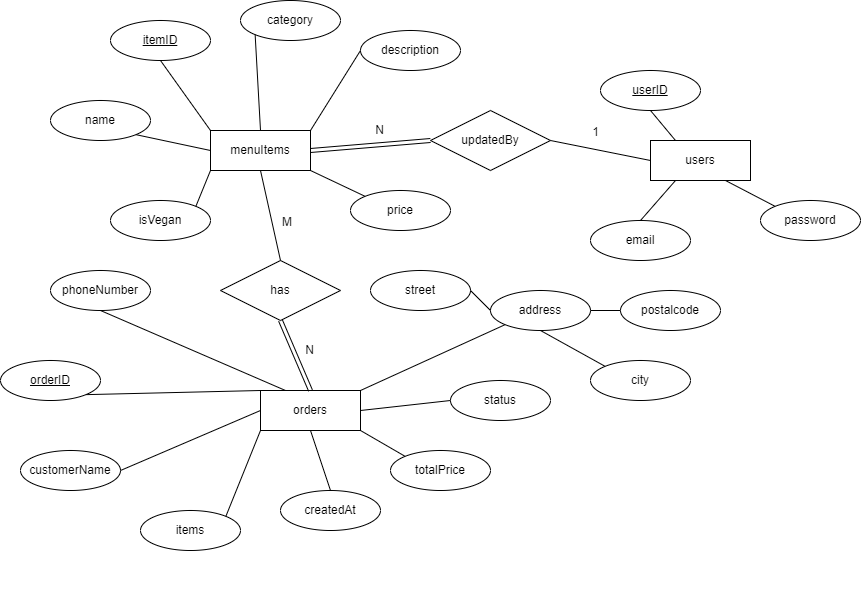

The diagram above was exported from draw.io. Its source (the exported page's mxGraphModel, read from the mxfile embedded in the PNG):
<mxGraphModel dx="1127" dy="1373" grid="1" gridSize="10" guides="1" tooltips="1" connect="1" arrows="1" fold="1" page="0" pageScale="1" pageWidth="850" pageHeight="1100" background="#ffffff" math="0" shadow="0" adaptiveColors="none">
  <root>
    <mxCell id="0" />
    <mxCell id="1" parent="0" />
    <mxCell id="2" value="name" style="ellipse;whiteSpace=wrap;html=1;align=center;" parent="1" vertex="1">
      <mxGeometry x="80" y="-610" width="100" height="40" as="geometry" />
    </mxCell>
    <mxCell id="3" value="menuItems" style="whiteSpace=wrap;html=1;align=center;" parent="1" vertex="1">
      <mxGeometry x="240" y="-580" width="100" height="40" as="geometry" />
    </mxCell>
    <mxCell id="4" value="itemID" style="ellipse;whiteSpace=wrap;html=1;align=center;fontStyle=4;" parent="1" vertex="1">
      <mxGeometry x="140" y="-690" width="100" height="40" as="geometry" />
    </mxCell>
    <mxCell id="5" value="category" style="ellipse;whiteSpace=wrap;html=1;align=center;" parent="1" vertex="1">
      <mxGeometry x="270" y="-710" width="100" height="40" as="geometry" />
    </mxCell>
    <mxCell id="6" value="description" style="ellipse;whiteSpace=wrap;html=1;align=center;" parent="1" vertex="1">
      <mxGeometry x="390" y="-680" width="100" height="40" as="geometry" />
    </mxCell>
    <mxCell id="7" value="price" style="ellipse;whiteSpace=wrap;html=1;align=center;" parent="1" vertex="1">
      <mxGeometry x="380" y="-520" width="100" height="40" as="geometry" />
    </mxCell>
    <mxCell id="8" value="isVegan" style="ellipse;whiteSpace=wrap;html=1;align=center;" parent="1" vertex="1">
      <mxGeometry x="140" y="-510" width="100" height="40" as="geometry" />
    </mxCell>
    <mxCell id="9" value="" style="endArrow=none;html=1;rounded=0;exitX=0.5;exitY=1;exitDx=0;exitDy=0;entryX=0;entryY=0;entryDx=0;entryDy=0;" parent="1" source="4" target="3" edge="1">
      <mxGeometry relative="1" as="geometry">
        <mxPoint x="350" y="-500" as="sourcePoint" />
        <mxPoint x="510" y="-500" as="targetPoint" />
      </mxGeometry>
    </mxCell>
    <mxCell id="10" value="" style="endArrow=none;html=1;rounded=0;exitX=0;exitY=0.5;exitDx=0;exitDy=0;entryX=1;entryY=1;entryDx=0;entryDy=0;" parent="1" source="3" target="2" edge="1">
      <mxGeometry relative="1" as="geometry">
        <mxPoint x="350" y="-500" as="sourcePoint" />
        <mxPoint x="510" y="-500" as="targetPoint" />
      </mxGeometry>
    </mxCell>
    <mxCell id="11" value="" style="endArrow=none;html=1;rounded=0;exitX=0;exitY=1;exitDx=0;exitDy=0;entryX=1;entryY=0;entryDx=0;entryDy=0;" parent="1" source="3" target="8" edge="1">
      <mxGeometry relative="1" as="geometry">
        <mxPoint x="350" y="-500" as="sourcePoint" />
        <mxPoint x="510" y="-500" as="targetPoint" />
      </mxGeometry>
    </mxCell>
    <mxCell id="12" value="" style="endArrow=none;html=1;rounded=0;exitX=1;exitY=1;exitDx=0;exitDy=0;entryX=0;entryY=0;entryDx=0;entryDy=0;" parent="1" source="3" target="7" edge="1">
      <mxGeometry relative="1" as="geometry">
        <mxPoint x="350" y="-500" as="sourcePoint" />
        <mxPoint x="340" y="-460" as="targetPoint" />
      </mxGeometry>
    </mxCell>
    <mxCell id="13" value="" style="endArrow=none;html=1;rounded=0;entryX=0;entryY=1;entryDx=0;entryDy=0;exitX=0.5;exitY=0;exitDx=0;exitDy=0;" parent="1" source="3" target="5" edge="1">
      <mxGeometry relative="1" as="geometry">
        <mxPoint x="350" y="-500" as="sourcePoint" />
        <mxPoint x="510" y="-500" as="targetPoint" />
      </mxGeometry>
    </mxCell>
    <mxCell id="14" value="" style="endArrow=none;html=1;rounded=0;exitX=1;exitY=0;exitDx=0;exitDy=0;entryX=0;entryY=0.5;entryDx=0;entryDy=0;" parent="1" source="3" target="6" edge="1">
      <mxGeometry relative="1" as="geometry">
        <mxPoint x="350" y="-500" as="sourcePoint" />
        <mxPoint x="510" y="-500" as="targetPoint" />
      </mxGeometry>
    </mxCell>
    <mxCell id="15" value="orders" style="whiteSpace=wrap;html=1;align=center;" parent="1" vertex="1">
      <mxGeometry x="290" y="-320" width="100" height="40" as="geometry" />
    </mxCell>
    <mxCell id="16" value="orderID" style="ellipse;whiteSpace=wrap;html=1;align=center;fontStyle=4;" parent="1" vertex="1">
      <mxGeometry x="30" y="-350" width="100" height="40" as="geometry" />
    </mxCell>
    <mxCell id="17" value="customerName" style="ellipse;whiteSpace=wrap;html=1;align=center;" parent="1" vertex="1">
      <mxGeometry x="50" y="-260" width="100" height="40" as="geometry" />
    </mxCell>
    <mxCell id="18" value="phoneNumber" style="ellipse;whiteSpace=wrap;html=1;align=center;" parent="1" vertex="1">
      <mxGeometry x="80" y="-440" width="100" height="40" as="geometry" />
    </mxCell>
    <mxCell id="19" value="address" style="ellipse;whiteSpace=wrap;html=1;align=center;" parent="1" vertex="1">
      <mxGeometry x="520" y="-420" width="100" height="40" as="geometry" />
    </mxCell>
    <mxCell id="20" value="status" style="ellipse;whiteSpace=wrap;html=1;align=center;" parent="1" vertex="1">
      <mxGeometry x="480" y="-330" width="100" height="40" as="geometry" />
    </mxCell>
    <mxCell id="21" value="totalPrice" style="ellipse;whiteSpace=wrap;html=1;align=center;" parent="1" vertex="1">
      <mxGeometry x="420" y="-260" width="100" height="40" as="geometry" />
    </mxCell>
    <mxCell id="22" value="createdAt" style="ellipse;whiteSpace=wrap;html=1;align=center;" parent="1" vertex="1">
      <mxGeometry x="310" y="-220" width="100" height="40" as="geometry" />
    </mxCell>
    <mxCell id="23" value="items" style="ellipse;whiteSpace=wrap;html=1;align=center;" parent="1" vertex="1">
      <mxGeometry x="170" y="-200" width="100" height="40" as="geometry" />
    </mxCell>
    <mxCell id="24" value="" style="endArrow=none;html=1;rounded=0;exitX=1;exitY=1;exitDx=0;exitDy=0;entryX=0;entryY=0;entryDx=0;entryDy=0;" parent="1" source="16" target="15" edge="1">
      <mxGeometry relative="1" as="geometry">
        <mxPoint x="500" y="-400" as="sourcePoint" />
        <mxPoint x="660" y="-400" as="targetPoint" />
      </mxGeometry>
    </mxCell>
    <mxCell id="25" value="" style="endArrow=none;html=1;rounded=0;entryX=1;entryY=0.5;entryDx=0;entryDy=0;exitX=0;exitY=0.5;exitDx=0;exitDy=0;" parent="1" source="15" target="17" edge="1">
      <mxGeometry relative="1" as="geometry">
        <mxPoint x="500" y="-400" as="sourcePoint" />
        <mxPoint x="660" y="-400" as="targetPoint" />
      </mxGeometry>
    </mxCell>
    <mxCell id="26" value="" style="endArrow=none;html=1;rounded=0;exitX=0;exitY=1;exitDx=0;exitDy=0;entryX=1;entryY=0;entryDx=0;entryDy=0;" parent="1" source="19" target="15" edge="1">
      <mxGeometry relative="1" as="geometry">
        <mxPoint x="500" y="-400" as="sourcePoint" />
        <mxPoint x="660" y="-400" as="targetPoint" />
      </mxGeometry>
    </mxCell>
    <mxCell id="27" value="" style="endArrow=none;html=1;rounded=0;exitX=0.5;exitY=1;exitDx=0;exitDy=0;entryX=0.25;entryY=0;entryDx=0;entryDy=0;" parent="1" source="18" target="15" edge="1">
      <mxGeometry relative="1" as="geometry">
        <mxPoint x="500" y="-400" as="sourcePoint" />
        <mxPoint x="660" y="-400" as="targetPoint" />
      </mxGeometry>
    </mxCell>
    <mxCell id="28" value="" style="endArrow=none;html=1;rounded=0;exitX=1;exitY=0.5;exitDx=0;exitDy=0;entryX=0;entryY=0.5;entryDx=0;entryDy=0;" parent="1" source="15" target="20" edge="1">
      <mxGeometry relative="1" as="geometry">
        <mxPoint x="500" y="-300" as="sourcePoint" />
        <mxPoint x="660" y="-300" as="targetPoint" />
      </mxGeometry>
    </mxCell>
    <mxCell id="29" value="" style="endArrow=none;html=1;rounded=0;entryX=0;entryY=0;entryDx=0;entryDy=0;exitX=1;exitY=1;exitDx=0;exitDy=0;" parent="1" source="15" target="21" edge="1">
      <mxGeometry relative="1" as="geometry">
        <mxPoint x="500" y="-300" as="sourcePoint" />
        <mxPoint x="660" y="-300" as="targetPoint" />
      </mxGeometry>
    </mxCell>
    <mxCell id="30" value="" style="endArrow=none;html=1;rounded=0;exitX=0.5;exitY=1;exitDx=0;exitDy=0;entryX=0.5;entryY=0;entryDx=0;entryDy=0;" parent="1" source="15" target="22" edge="1">
      <mxGeometry relative="1" as="geometry">
        <mxPoint x="500" y="-300" as="sourcePoint" />
        <mxPoint x="660" y="-300" as="targetPoint" />
      </mxGeometry>
    </mxCell>
    <mxCell id="31" value="" style="endArrow=none;html=1;rounded=0;exitX=0;exitY=1;exitDx=0;exitDy=0;entryX=1;entryY=0;entryDx=0;entryDy=0;" parent="1" source="15" target="23" edge="1">
      <mxGeometry relative="1" as="geometry">
        <mxPoint x="500" y="-300" as="sourcePoint" />
        <mxPoint x="660" y="-300" as="targetPoint" />
      </mxGeometry>
    </mxCell>
    <mxCell id="33" value="userID" style="ellipse;whiteSpace=wrap;html=1;align=center;fontStyle=4;" parent="1" vertex="1">
      <mxGeometry x="630" y="-640" width="100" height="40" as="geometry" />
    </mxCell>
    <mxCell id="34" value="password" style="ellipse;whiteSpace=wrap;html=1;align=center;" parent="1" vertex="1">
      <mxGeometry x="790" y="-510" width="100" height="40" as="geometry" />
    </mxCell>
    <mxCell id="36" value="email" style="ellipse;whiteSpace=wrap;html=1;align=center;" parent="1" vertex="1">
      <mxGeometry x="620" y="-490" width="100" height="40" as="geometry" />
    </mxCell>
    <mxCell id="37" value="" style="endArrow=none;html=1;rounded=0;entryX=0.25;entryY=1;entryDx=0;entryDy=0;exitX=0.5;exitY=0;exitDx=0;exitDy=0;" parent="1" source="36" target="69" edge="1">
      <mxGeometry relative="1" as="geometry">
        <mxPoint x="500" y="-400" as="sourcePoint" />
        <mxPoint x="694.6446609406726" y="-535.8578643762689" as="targetPoint" />
      </mxGeometry>
    </mxCell>
    <mxCell id="38" value="" style="endArrow=none;html=1;rounded=0;entryX=0.5;entryY=1;entryDx=0;entryDy=0;exitX=0.25;exitY=0;exitDx=0;exitDy=0;" parent="1" source="69" target="33" edge="1">
      <mxGeometry relative="1" as="geometry">
        <mxPoint x="694.6446609406726" y="-564.142135623731" as="sourcePoint" />
        <mxPoint x="660" y="-400" as="targetPoint" />
      </mxGeometry>
    </mxCell>
    <mxCell id="40" value="" style="endArrow=none;html=1;rounded=0;entryX=0;entryY=0;entryDx=0;entryDy=0;exitX=0.75;exitY=1;exitDx=0;exitDy=0;" parent="1" source="69" target="34" edge="1">
      <mxGeometry relative="1" as="geometry">
        <mxPoint x="765.3553390593274" y="-535.857864376269" as="sourcePoint" />
        <mxPoint x="660" y="-500" as="targetPoint" />
      </mxGeometry>
    </mxCell>
    <mxCell id="41" value="has" style="shape=rhombus;perimeter=rhombusPerimeter;whiteSpace=wrap;html=1;align=center;" parent="1" vertex="1">
      <mxGeometry x="250" y="-450" width="120" height="60" as="geometry" />
    </mxCell>
    <mxCell id="42" value="" style="endArrow=none;html=1;rounded=0;entryX=0.5;entryY=1;entryDx=0;entryDy=0;exitX=0.5;exitY=0;exitDx=0;exitDy=0;" parent="1" source="41" target="3" edge="1">
      <mxGeometry relative="1" as="geometry">
        <mxPoint x="500" y="-300" as="sourcePoint" />
        <mxPoint x="660" y="-300" as="targetPoint" />
      </mxGeometry>
    </mxCell>
    <mxCell id="43" value="M" style="resizable=0;html=1;whiteSpace=wrap;align=left;verticalAlign=bottom;" parent="42" connectable="0" vertex="1">
      <mxGeometry x="-1" relative="1" as="geometry">
        <mxPoint y="-30" as="offset" />
      </mxGeometry>
    </mxCell>
    <mxCell id="48" value="updatedBy" style="shape=rhombus;perimeter=rhombusPerimeter;whiteSpace=wrap;html=1;align=center;" parent="1" vertex="1">
      <mxGeometry x="460" y="-600" width="120" height="60" as="geometry" />
    </mxCell>
    <mxCell id="49" value="" style="endArrow=none;html=1;rounded=0;entryX=0;entryY=0.5;entryDx=0;entryDy=0;exitX=1;exitY=0.5;exitDx=0;exitDy=0;" parent="1" source="48" target="69" edge="1">
      <mxGeometry relative="1" as="geometry">
        <mxPoint x="500" y="-400" as="sourcePoint" />
        <mxPoint x="680" y="-550" as="targetPoint" />
      </mxGeometry>
    </mxCell>
    <mxCell id="53" value="N" style="resizable=0;html=1;whiteSpace=wrap;align=right;verticalAlign=bottom;" parent="1" connectable="0" vertex="1">
      <mxGeometry x="360.06213330798323" y="-339.8550222813724" as="geometry">
        <mxPoint x="55" y="-232" as="offset" />
      </mxGeometry>
    </mxCell>
    <mxCell id="54" value="" style="shape=link;html=1;rounded=0;exitX=1;exitY=0.5;exitDx=0;exitDy=0;entryX=0;entryY=0.5;entryDx=0;entryDy=0;" parent="1" source="3" target="48" edge="1">
      <mxGeometry relative="1" as="geometry">
        <mxPoint x="360" y="-550" as="sourcePoint" />
        <mxPoint x="660" y="-400" as="targetPoint" />
      </mxGeometry>
    </mxCell>
    <mxCell id="55" value="1" style="resizable=0;html=1;whiteSpace=wrap;align=right;verticalAlign=bottom;" parent="54" connectable="0" vertex="1">
      <mxGeometry x="1" relative="1" as="geometry">
        <mxPoint x="170" as="offset" />
      </mxGeometry>
    </mxCell>
    <mxCell id="56" value="" style="shape=link;html=1;rounded=0;exitX=0.5;exitY=1;exitDx=0;exitDy=0;entryX=0.5;entryY=0;entryDx=0;entryDy=0;" parent="1" source="41" target="15" edge="1">
      <mxGeometry relative="1" as="geometry">
        <mxPoint x="500" y="-400" as="sourcePoint" />
        <mxPoint x="660" y="-400" as="targetPoint" />
      </mxGeometry>
    </mxCell>
    <mxCell id="59" value="N" style="resizable=0;html=1;whiteSpace=wrap;align=right;verticalAlign=bottom;" parent="1" connectable="0" vertex="1">
      <mxGeometry x="290.00213330798323" y="-119.99502228137237" as="geometry">
        <mxPoint x="55" y="-232" as="offset" />
      </mxGeometry>
    </mxCell>
    <mxCell id="60" value="city" style="ellipse;whiteSpace=wrap;html=1;align=center;" parent="1" vertex="1">
      <mxGeometry x="620" y="-350" width="100" height="40" as="geometry" />
    </mxCell>
    <mxCell id="61" value="street" style="ellipse;whiteSpace=wrap;html=1;align=center;" parent="1" vertex="1">
      <mxGeometry x="400" y="-440" width="100" height="40" as="geometry" />
    </mxCell>
    <mxCell id="62" value="postalcode" style="ellipse;whiteSpace=wrap;html=1;align=center;" parent="1" vertex="1">
      <mxGeometry x="650" y="-420" width="100" height="40" as="geometry" />
    </mxCell>
    <mxCell id="64" value="" style="endArrow=none;html=1;rounded=0;entryX=1;entryY=0.5;entryDx=0;entryDy=0;exitX=0;exitY=0.5;exitDx=0;exitDy=0;" parent="1" source="19" target="61" edge="1">
      <mxGeometry relative="1" as="geometry">
        <mxPoint x="380" y="-320" as="sourcePoint" />
        <mxPoint x="540" y="-320" as="targetPoint" />
      </mxGeometry>
    </mxCell>
    <mxCell id="67" value="" style="endArrow=none;html=1;rounded=0;exitX=1;exitY=0.5;exitDx=0;exitDy=0;entryX=0;entryY=0.5;entryDx=0;entryDy=0;" parent="1" source="19" target="62" edge="1">
      <mxGeometry relative="1" as="geometry">
        <mxPoint x="550" y="-420" as="sourcePoint" />
        <mxPoint x="710" y="-420" as="targetPoint" />
      </mxGeometry>
    </mxCell>
    <mxCell id="68" value="" style="endArrow=none;html=1;rounded=0;exitX=0.5;exitY=1;exitDx=0;exitDy=0;entryX=0;entryY=0;entryDx=0;entryDy=0;" parent="1" source="19" target="60" edge="1">
      <mxGeometry relative="1" as="geometry">
        <mxPoint x="550" y="-420" as="sourcePoint" />
        <mxPoint x="710" y="-420" as="targetPoint" />
      </mxGeometry>
    </mxCell>
    <mxCell id="69" value="users" style="whiteSpace=wrap;html=1;align=center;" parent="1" vertex="1">
      <mxGeometry x="680" y="-570" width="100" height="40" as="geometry" />
    </mxCell>
  </root>
</mxGraphModel>